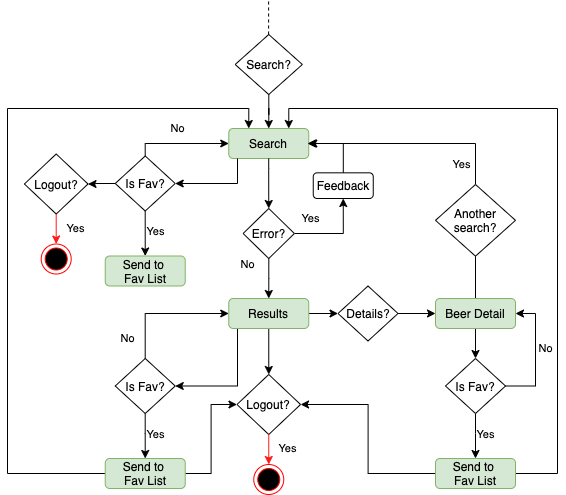

The diagram above was exported from draw.io. Its source (the exported page's mxGraphModel, read from the mxfile embedded in the PNG):
<mxGraphModel dx="897" dy="504" grid="1" gridSize="10" guides="1" tooltips="1" connect="1" arrows="1" fold="1" page="1" pageScale="1" pageWidth="827" pageHeight="1169" math="0" shadow="0">
  <root>
    <mxCell id="0" />
    <mxCell id="1" parent="0" />
    <mxCell id="e7liWV6pR51fwRZlzKqy-1" value="Search" style="rounded=1;whiteSpace=wrap;html=1;fillColor=#d5e8d4;strokeColor=#82b366;" vertex="1" parent="1">
      <mxGeometry x="351.25" y="388" width="80" height="30" as="geometry" />
    </mxCell>
    <mxCell id="e7liWV6pR51fwRZlzKqy-2" style="edgeStyle=orthogonalEdgeStyle;rounded=0;orthogonalLoop=1;jettySize=auto;html=1;" edge="1" parent="1">
      <mxGeometry relative="1" as="geometry">
        <mxPoint x="391.25" y="468" as="targetPoint" />
        <mxPoint x="391.2241379310344" y="418" as="sourcePoint" />
        <Array as="points">
          <mxPoint x="391.5" y="428" />
          <mxPoint x="391.5" y="428" />
        </Array>
      </mxGeometry>
    </mxCell>
    <mxCell id="e7liWV6pR51fwRZlzKqy-3" value="Yes" style="edgeStyle=orthogonalEdgeStyle;rounded=0;orthogonalLoop=1;jettySize=auto;html=1;entryX=0.5;entryY=1;entryDx=0;entryDy=0;" edge="1" parent="1" source="e7liWV6pR51fwRZlzKqy-5" target="e7liWV6pR51fwRZlzKqy-7">
      <mxGeometry x="0.5278" y="33" relative="1" as="geometry">
        <mxPoint as="offset" />
      </mxGeometry>
    </mxCell>
    <mxCell id="e7liWV6pR51fwRZlzKqy-4" value="No" style="edgeStyle=orthogonalEdgeStyle;rounded=0;orthogonalLoop=1;jettySize=auto;html=1;entryX=0.5;entryY=0;entryDx=0;entryDy=0;" edge="1" parent="1" source="e7liWV6pR51fwRZlzKqy-5" target="e7liWV6pR51fwRZlzKqy-11">
      <mxGeometry x="-0.7001" y="-21" relative="1" as="geometry">
        <mxPoint x="391.4999999999998" y="558" as="targetPoint" />
        <mxPoint as="offset" />
      </mxGeometry>
    </mxCell>
    <mxCell id="e7liWV6pR51fwRZlzKqy-5" value="Error?" style="rhombus;whiteSpace=wrap;html=1;" vertex="1" parent="1">
      <mxGeometry x="365.63" y="468" width="51.25" height="50" as="geometry" />
    </mxCell>
    <mxCell id="e7liWV6pR51fwRZlzKqy-6" style="edgeStyle=orthogonalEdgeStyle;rounded=0;orthogonalLoop=1;jettySize=auto;html=1;entryX=1;entryY=0.5;entryDx=0;entryDy=0;" edge="1" parent="1" source="e7liWV6pR51fwRZlzKqy-7">
      <mxGeometry relative="1" as="geometry">
        <mxPoint x="430" y="403" as="targetPoint" />
        <Array as="points">
          <mxPoint x="465.5" y="403" />
        </Array>
      </mxGeometry>
    </mxCell>
    <mxCell id="e7liWV6pR51fwRZlzKqy-7" value="Feedback" style="rounded=1;whiteSpace=wrap;html=1;" vertex="1" parent="1">
      <mxGeometry x="435.75" y="432.33000000000004" width="60" height="25.67" as="geometry" />
    </mxCell>
    <mxCell id="e7liWV6pR51fwRZlzKqy-8" style="edgeStyle=orthogonalEdgeStyle;rounded=0;orthogonalLoop=1;jettySize=auto;html=1;entryX=0;entryY=0.5;entryDx=0;entryDy=0;" edge="1" parent="1" source="e7liWV6pR51fwRZlzKqy-11" target="e7liWV6pR51fwRZlzKqy-13">
      <mxGeometry relative="1" as="geometry">
        <mxPoint x="462.5" y="573" as="targetPoint" />
      </mxGeometry>
    </mxCell>
    <mxCell id="e7liWV6pR51fwRZlzKqy-9" style="edgeStyle=orthogonalEdgeStyle;rounded=0;orthogonalLoop=1;jettySize=auto;html=1;strokeColor=#000000;entryX=0.5;entryY=0;entryDx=0;entryDy=0;" edge="1" parent="1" source="e7liWV6pR51fwRZlzKqy-11" target="e7liWV6pR51fwRZlzKqy-21">
      <mxGeometry relative="1" as="geometry">
        <mxPoint x="391" y="634" as="targetPoint" />
      </mxGeometry>
    </mxCell>
    <mxCell id="e7liWV6pR51fwRZlzKqy-10" style="edgeStyle=orthogonalEdgeStyle;rounded=0;orthogonalLoop=1;jettySize=auto;html=1;entryX=1;entryY=0.5;entryDx=0;entryDy=0;strokeColor=#000000;" edge="1" parent="1" source="e7liWV6pR51fwRZlzKqy-11" target="e7liWV6pR51fwRZlzKqy-32">
      <mxGeometry relative="1" as="geometry">
        <Array as="points">
          <mxPoint x="360" y="645" />
        </Array>
      </mxGeometry>
    </mxCell>
    <mxCell id="e7liWV6pR51fwRZlzKqy-11" value="Results" style="rounded=1;whiteSpace=wrap;html=1;fillColor=#d5e8d4;strokeColor=#82b366;" vertex="1" parent="1">
      <mxGeometry x="351.25" y="558" width="80" height="30" as="geometry" />
    </mxCell>
    <mxCell id="e7liWV6pR51fwRZlzKqy-12" style="edgeStyle=orthogonalEdgeStyle;rounded=0;orthogonalLoop=1;jettySize=auto;html=1;entryX=0;entryY=0.5;entryDx=0;entryDy=0;strokeColor=#000000;" edge="1" parent="1" source="e7liWV6pR51fwRZlzKqy-13" target="e7liWV6pR51fwRZlzKqy-18">
      <mxGeometry relative="1" as="geometry" />
    </mxCell>
    <mxCell id="e7liWV6pR51fwRZlzKqy-13" value="Details?" style="rhombus;whiteSpace=wrap;html=1;" vertex="1" parent="1">
      <mxGeometry x="460.5" y="545.5" width="60" height="55" as="geometry" />
    </mxCell>
    <mxCell id="e7liWV6pR51fwRZlzKqy-14" style="edgeStyle=orthogonalEdgeStyle;rounded=0;orthogonalLoop=1;jettySize=auto;html=1;entryX=0.5;entryY=0;entryDx=0;entryDy=0;" edge="1" parent="1" source="e7liWV6pR51fwRZlzKqy-15" target="e7liWV6pR51fwRZlzKqy-1">
      <mxGeometry relative="1" as="geometry" />
    </mxCell>
    <mxCell id="e7liWV6pR51fwRZlzKqy-15" value="Search?" style="rhombus;whiteSpace=wrap;html=1;" vertex="1" parent="1">
      <mxGeometry x="357.65999999999997" y="294" width="67.19" height="60" as="geometry" />
    </mxCell>
    <mxCell id="e7liWV6pR51fwRZlzKqy-16" style="edgeStyle=orthogonalEdgeStyle;rounded=0;orthogonalLoop=1;jettySize=auto;html=1;strokeColor=#000000;" edge="1" parent="1" source="e7liWV6pR51fwRZlzKqy-18">
      <mxGeometry relative="1" as="geometry">
        <mxPoint x="598" y="504" as="targetPoint" />
      </mxGeometry>
    </mxCell>
    <mxCell id="e7liWV6pR51fwRZlzKqy-17" style="edgeStyle=orthogonalEdgeStyle;rounded=0;orthogonalLoop=1;jettySize=auto;html=1;entryX=0.5;entryY=0;entryDx=0;entryDy=0;strokeColor=#000000;" edge="1" parent="1" source="e7liWV6pR51fwRZlzKqy-18" target="e7liWV6pR51fwRZlzKqy-27">
      <mxGeometry relative="1" as="geometry" />
    </mxCell>
    <mxCell id="e7liWV6pR51fwRZlzKqy-18" value="Beer Detail" style="rounded=1;whiteSpace=wrap;html=1;fillColor=#d5e8d4;strokeColor=#82b366;" vertex="1" parent="1">
      <mxGeometry x="558" y="558" width="80" height="30" as="geometry" />
    </mxCell>
    <mxCell id="e7liWV6pR51fwRZlzKqy-19" value="Yes" style="edgeStyle=orthogonalEdgeStyle;rounded=0;orthogonalLoop=1;jettySize=auto;html=1;entryX=1;entryY=0.5;entryDx=0;entryDy=0;strokeColor=#000000;" edge="1" parent="1" source="e7liWV6pR51fwRZlzKqy-20" target="e7liWV6pR51fwRZlzKqy-1">
      <mxGeometry x="-0.4686" y="21" relative="1" as="geometry">
        <Array as="points">
          <mxPoint x="598" y="403" />
        </Array>
        <mxPoint as="offset" />
      </mxGeometry>
    </mxCell>
    <mxCell id="e7liWV6pR51fwRZlzKqy-20" value="Another&lt;br&gt;search?" style="rhombus;whiteSpace=wrap;html=1;" vertex="1" parent="1">
      <mxGeometry x="558" y="444" width="80" height="71.67" as="geometry" />
    </mxCell>
    <mxCell id="e7liWV6pR51fwRZlzKqy-21" value="Logout?" style="rhombus;whiteSpace=wrap;html=1;" vertex="1" parent="1">
      <mxGeometry x="359.46" y="634" width="63.6" height="60" as="geometry" />
    </mxCell>
    <mxCell id="e7liWV6pR51fwRZlzKqy-22" value="" style="ellipse;html=1;shape=endState;fillColor=#000000;strokeColor=#ff0000;" vertex="1" parent="1">
      <mxGeometry x="376.26" y="724" width="30" height="30" as="geometry" />
    </mxCell>
    <mxCell id="e7liWV6pR51fwRZlzKqy-23" value="Yes" style="endArrow=classic;html=1;strokeColor=#FF1919;exitX=0.5;exitY=1;exitDx=0;exitDy=0;entryX=0.5;entryY=0;entryDx=0;entryDy=0;" edge="1" parent="1" source="e7liWV6pR51fwRZlzKqy-21" target="e7liWV6pR51fwRZlzKqy-22">
      <mxGeometry x="-0.0667" y="19" width="50" height="50" relative="1" as="geometry">
        <mxPoint x="387.88" y="757.6199999999999" as="sourcePoint" />
        <mxPoint x="437.88" y="707.6199999999999" as="targetPoint" />
        <mxPoint as="offset" />
      </mxGeometry>
    </mxCell>
    <mxCell id="e7liWV6pR51fwRZlzKqy-24" value="" style="endArrow=none;dashed=1;html=1;entryX=0.5;entryY=1;entryDx=0;entryDy=0;" edge="1" parent="1">
      <mxGeometry width="50" height="50" relative="1" as="geometry">
        <mxPoint x="391.09000000000015" y="294" as="sourcePoint" />
        <mxPoint x="391.10000000000036" y="260" as="targetPoint" />
      </mxGeometry>
    </mxCell>
    <mxCell id="e7liWV6pR51fwRZlzKqy-25" value="Yes" style="edgeStyle=orthogonalEdgeStyle;rounded=0;orthogonalLoop=1;jettySize=auto;html=1;strokeColor=#000000;" edge="1" parent="1" source="e7liWV6pR51fwRZlzKqy-27">
      <mxGeometry x="0.1429" y="11" relative="1" as="geometry">
        <mxPoint x="598" y="718" as="targetPoint" />
        <Array as="points">
          <mxPoint x="598" y="693" />
          <mxPoint x="598" y="693" />
        </Array>
        <mxPoint x="-1" y="-5" as="offset" />
      </mxGeometry>
    </mxCell>
    <mxCell id="e7liWV6pR51fwRZlzKqy-26" value="No" style="edgeStyle=orthogonalEdgeStyle;rounded=0;orthogonalLoop=1;jettySize=auto;html=1;entryX=1;entryY=0.5;entryDx=0;entryDy=0;strokeColor=#000000;" edge="1" parent="1" source="e7liWV6pR51fwRZlzKqy-27" target="e7liWV6pR51fwRZlzKqy-18">
      <mxGeometry x="0.1024" y="-10" relative="1" as="geometry">
        <Array as="points">
          <mxPoint x="658" y="646" />
          <mxPoint x="658" y="573" />
        </Array>
        <mxPoint as="offset" />
      </mxGeometry>
    </mxCell>
    <mxCell id="e7liWV6pR51fwRZlzKqy-27" value="Is Fav?" style="rhombus;whiteSpace=wrap;html=1;" vertex="1" parent="1">
      <mxGeometry x="568" y="618" width="60" height="55" as="geometry" />
    </mxCell>
    <mxCell id="e7liWV6pR51fwRZlzKqy-28" style="edgeStyle=orthogonalEdgeStyle;rounded=0;orthogonalLoop=1;jettySize=auto;html=1;entryX=1;entryY=0.5;entryDx=0;entryDy=0;strokeColor=#000000;" edge="1" parent="1" source="e7liWV6pR51fwRZlzKqy-30" target="e7liWV6pR51fwRZlzKqy-21">
      <mxGeometry relative="1" as="geometry" />
    </mxCell>
    <mxCell id="e7liWV6pR51fwRZlzKqy-29" style="edgeStyle=orthogonalEdgeStyle;rounded=0;orthogonalLoop=1;jettySize=auto;html=1;entryX=0.75;entryY=0;entryDx=0;entryDy=0;strokeColor=#000000;" edge="1" parent="1" source="e7liWV6pR51fwRZlzKqy-30" target="e7liWV6pR51fwRZlzKqy-1">
      <mxGeometry relative="1" as="geometry">
        <Array as="points">
          <mxPoint x="680" y="733" />
          <mxPoint x="680" y="368" />
          <mxPoint x="411" y="368" />
        </Array>
      </mxGeometry>
    </mxCell>
    <mxCell id="e7liWV6pR51fwRZlzKqy-30" value="Send to &lt;br&gt;Fav List" style="rounded=1;whiteSpace=wrap;html=1;fillColor=#d5e8d4;strokeColor=#82b366;" vertex="1" parent="1">
      <mxGeometry x="558" y="718" width="80" height="30" as="geometry" />
    </mxCell>
    <mxCell id="e7liWV6pR51fwRZlzKqy-31" value="Yes" style="edgeStyle=orthogonalEdgeStyle;rounded=0;orthogonalLoop=1;jettySize=auto;html=1;strokeColor=#000000;" edge="1" parent="1" source="e7liWV6pR51fwRZlzKqy-32">
      <mxGeometry x="0.1429" y="11" relative="1" as="geometry">
        <mxPoint x="267.73" y="718" as="targetPoint" />
        <Array as="points">
          <mxPoint x="267.73" y="693" />
          <mxPoint x="267.73" y="693" />
        </Array>
        <mxPoint x="-1" y="-5" as="offset" />
      </mxGeometry>
    </mxCell>
    <mxCell id="e7liWV6pR51fwRZlzKqy-32" value="Is Fav?" style="rhombus;whiteSpace=wrap;html=1;" vertex="1" parent="1">
      <mxGeometry x="237.73000000000002" y="618" width="60" height="55" as="geometry" />
    </mxCell>
    <mxCell id="e7liWV6pR51fwRZlzKqy-33" style="edgeStyle=orthogonalEdgeStyle;rounded=0;orthogonalLoop=1;jettySize=auto;html=1;entryX=0;entryY=0.5;entryDx=0;entryDy=0;strokeColor=#000000;" edge="1" parent="1" source="e7liWV6pR51fwRZlzKqy-35" target="e7liWV6pR51fwRZlzKqy-21">
      <mxGeometry relative="1" as="geometry" />
    </mxCell>
    <mxCell id="e7liWV6pR51fwRZlzKqy-34" style="edgeStyle=orthogonalEdgeStyle;rounded=0;orthogonalLoop=1;jettySize=auto;html=1;entryX=0.25;entryY=0;entryDx=0;entryDy=0;strokeColor=#000000;" edge="1" parent="1" source="e7liWV6pR51fwRZlzKqy-35" target="e7liWV6pR51fwRZlzKqy-1">
      <mxGeometry relative="1" as="geometry">
        <Array as="points">
          <mxPoint x="130" y="733" />
          <mxPoint x="130" y="368" />
          <mxPoint x="371" y="368" />
        </Array>
      </mxGeometry>
    </mxCell>
    <mxCell id="e7liWV6pR51fwRZlzKqy-35" value="Send to &lt;br&gt;Fav List" style="rounded=1;whiteSpace=wrap;html=1;fillColor=#d5e8d4;strokeColor=#82b366;" vertex="1" parent="1">
      <mxGeometry x="227.73000000000002" y="718" width="80" height="30" as="geometry" />
    </mxCell>
    <mxCell id="e7liWV6pR51fwRZlzKqy-36" value="No" style="edgeStyle=orthogonalEdgeStyle;rounded=0;orthogonalLoop=1;jettySize=auto;html=1;entryX=0;entryY=0.5;entryDx=0;entryDy=0;strokeColor=#000000;" edge="1" parent="1" source="e7liWV6pR51fwRZlzKqy-32" target="e7liWV6pR51fwRZlzKqy-11">
      <mxGeometry x="-0.6884" y="18" relative="1" as="geometry">
        <mxPoint x="307.73" y="573" as="targetPoint" />
        <Array as="points">
          <mxPoint x="268" y="573" />
        </Array>
        <mxPoint as="offset" />
      </mxGeometry>
    </mxCell>
    <mxCell id="e7liWV6pR51fwRZlzKqy-37" style="edgeStyle=orthogonalEdgeStyle;rounded=0;orthogonalLoop=1;jettySize=auto;html=1;entryX=1;entryY=0.5;entryDx=0;entryDy=0;strokeColor=#000000;" edge="1" parent="1" source="e7liWV6pR51fwRZlzKqy-1" target="e7liWV6pR51fwRZlzKqy-40">
      <mxGeometry relative="1" as="geometry">
        <mxPoint x="360" y="438" as="sourcePoint" />
        <Array as="points">
          <mxPoint x="360" y="443" />
        </Array>
      </mxGeometry>
    </mxCell>
    <mxCell id="e7liWV6pR51fwRZlzKqy-38" value="Yes" style="edgeStyle=orthogonalEdgeStyle;rounded=0;orthogonalLoop=1;jettySize=auto;html=1;strokeColor=#000000;" edge="1" parent="1" source="e7liWV6pR51fwRZlzKqy-40">
      <mxGeometry x="0.1429" y="11" relative="1" as="geometry">
        <mxPoint x="267.73" y="515.5" as="targetPoint" />
        <Array as="points">
          <mxPoint x="267.73" y="490.5" />
          <mxPoint x="267.73" y="490.5" />
        </Array>
        <mxPoint x="-1" y="-5" as="offset" />
      </mxGeometry>
    </mxCell>
    <mxCell id="e7liWV6pR51fwRZlzKqy-39" style="edgeStyle=orthogonalEdgeStyle;rounded=0;orthogonalLoop=1;jettySize=auto;html=1;strokeColor=#000000;entryX=1;entryY=0.5;entryDx=0;entryDy=0;" edge="1" parent="1" source="e7liWV6pR51fwRZlzKqy-40" target="e7liWV6pR51fwRZlzKqy-43">
      <mxGeometry relative="1" as="geometry">
        <mxPoint x="190" y="443" as="targetPoint" />
      </mxGeometry>
    </mxCell>
    <mxCell id="e7liWV6pR51fwRZlzKqy-40" value="Is Fav?" style="rhombus;whiteSpace=wrap;html=1;" vertex="1" parent="1">
      <mxGeometry x="237.73000000000002" y="415.5" width="60" height="55" as="geometry" />
    </mxCell>
    <mxCell id="e7liWV6pR51fwRZlzKqy-41" value="Send to &lt;br&gt;Fav List" style="rounded=1;whiteSpace=wrap;html=1;fillColor=#d5e8d4;strokeColor=#82b366;" vertex="1" parent="1">
      <mxGeometry x="227.73000000000002" y="515.5" width="80" height="30" as="geometry" />
    </mxCell>
    <mxCell id="e7liWV6pR51fwRZlzKqy-42" value="No" style="edgeStyle=orthogonalEdgeStyle;rounded=0;orthogonalLoop=1;jettySize=auto;html=1;entryX=0;entryY=0.5;entryDx=0;entryDy=0;strokeColor=#000000;" edge="1" parent="1" source="e7liWV6pR51fwRZlzKqy-40" target="e7liWV6pR51fwRZlzKqy-1">
      <mxGeometry x="-0.0666" y="15" relative="1" as="geometry">
        <mxPoint x="351.25" y="370.5" as="targetPoint" />
        <Array as="points">
          <mxPoint x="268" y="403" />
        </Array>
        <mxPoint as="offset" />
      </mxGeometry>
    </mxCell>
    <mxCell id="e7liWV6pR51fwRZlzKqy-43" value="Logout?" style="rhombus;whiteSpace=wrap;html=1;" vertex="1" parent="1">
      <mxGeometry x="146.9" y="413.5" width="63.6" height="60" as="geometry" />
    </mxCell>
    <mxCell id="e7liWV6pR51fwRZlzKqy-44" value="" style="ellipse;html=1;shape=endState;fillColor=#000000;strokeColor=#ff0000;" vertex="1" parent="1">
      <mxGeometry x="163.70000000000005" y="503.5" width="30" height="30" as="geometry" />
    </mxCell>
    <mxCell id="e7liWV6pR51fwRZlzKqy-45" value="Yes" style="endArrow=classic;html=1;strokeColor=#FF1919;exitX=0.5;exitY=1;exitDx=0;exitDy=0;entryX=0.5;entryY=0;entryDx=0;entryDy=0;" edge="1" parent="1" source="e7liWV6pR51fwRZlzKqy-43" target="e7liWV6pR51fwRZlzKqy-44">
      <mxGeometry x="-0.0667" y="19" width="50" height="50" relative="1" as="geometry">
        <mxPoint x="175.32000000000005" y="537.1199999999999" as="sourcePoint" />
        <mxPoint x="225.32" y="487.1199999999999" as="targetPoint" />
        <mxPoint as="offset" />
      </mxGeometry>
    </mxCell>
  </root>
</mxGraphModel>